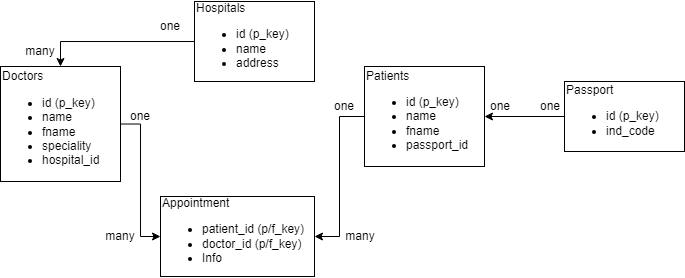

The diagram above was exported from draw.io. Its source (the exported page's mxGraphModel, read from the mxfile embedded in the PNG):
<mxGraphModel dx="1265" dy="609" grid="1" gridSize="10" guides="1" tooltips="1" connect="1" arrows="1" fold="1" page="1" pageScale="1" pageWidth="827" pageHeight="1169" math="0" shadow="0">
  <root>
    <mxCell id="0" />
    <mxCell id="1" parent="0" />
    <mxCell id="_ZJLNlY3Q64m_aO_GpsR-7" style="edgeStyle=orthogonalEdgeStyle;rounded=0;orthogonalLoop=1;jettySize=auto;html=1;entryX=0;entryY=0.5;entryDx=0;entryDy=0;" parent="1" source="_ZJLNlY3Q64m_aO_GpsR-2" target="_ZJLNlY3Q64m_aO_GpsR-6" edge="1">
      <mxGeometry relative="1" as="geometry" />
    </mxCell>
    <mxCell id="_ZJLNlY3Q64m_aO_GpsR-2" value="Doctors&lt;br&gt;&lt;ul&gt;&lt;li&gt;id (p_key)&lt;/li&gt;&lt;li&gt;name&lt;/li&gt;&lt;li&gt;fname&lt;/li&gt;&lt;li&gt;speciality&lt;/li&gt;&lt;li&gt;hospital_id&lt;/li&gt;&lt;/ul&gt;" style="rounded=0;whiteSpace=wrap;html=1;align=left;" parent="1" vertex="1">
      <mxGeometry x="60" y="135" width="120" height="115" as="geometry" />
    </mxCell>
    <mxCell id="_ZJLNlY3Q64m_aO_GpsR-10" style="edgeStyle=orthogonalEdgeStyle;rounded=0;orthogonalLoop=1;jettySize=auto;html=1;entryX=0.5;entryY=0;entryDx=0;entryDy=0;" parent="1" source="_ZJLNlY3Q64m_aO_GpsR-3" target="_ZJLNlY3Q64m_aO_GpsR-2" edge="1">
      <mxGeometry relative="1" as="geometry" />
    </mxCell>
    <mxCell id="_ZJLNlY3Q64m_aO_GpsR-3" value="Hospitals&lt;br&gt;&lt;ul&gt;&lt;li&gt;id (p_key)&lt;/li&gt;&lt;li&gt;name&lt;/li&gt;&lt;li&gt;address&lt;/li&gt;&lt;/ul&gt;" style="rounded=0;whiteSpace=wrap;html=1;align=left;" parent="1" vertex="1">
      <mxGeometry x="254" y="70" width="120" height="80" as="geometry" />
    </mxCell>
    <mxCell id="_ZJLNlY3Q64m_aO_GpsR-8" style="edgeStyle=orthogonalEdgeStyle;rounded=0;orthogonalLoop=1;jettySize=auto;html=1;entryX=1;entryY=0.5;entryDx=0;entryDy=0;" parent="1" source="_ZJLNlY3Q64m_aO_GpsR-4" target="_ZJLNlY3Q64m_aO_GpsR-6" edge="1">
      <mxGeometry relative="1" as="geometry" />
    </mxCell>
    <mxCell id="_ZJLNlY3Q64m_aO_GpsR-4" value="Patients&lt;br&gt;&lt;ul&gt;&lt;li&gt;id (p_key)&lt;/li&gt;&lt;li&gt;name&lt;/li&gt;&lt;li&gt;fname&lt;/li&gt;&lt;li&gt;passport_id&lt;/li&gt;&lt;/ul&gt;" style="rounded=0;whiteSpace=wrap;html=1;align=left;" parent="1" vertex="1">
      <mxGeometry x="424" y="135" width="120" height="100" as="geometry" />
    </mxCell>
    <mxCell id="_ZJLNlY3Q64m_aO_GpsR-9" style="edgeStyle=orthogonalEdgeStyle;rounded=0;orthogonalLoop=1;jettySize=auto;html=1;entryX=1;entryY=0.5;entryDx=0;entryDy=0;" parent="1" source="_ZJLNlY3Q64m_aO_GpsR-5" target="_ZJLNlY3Q64m_aO_GpsR-4" edge="1">
      <mxGeometry relative="1" as="geometry" />
    </mxCell>
    <mxCell id="_ZJLNlY3Q64m_aO_GpsR-5" value="Passport&lt;br&gt;&lt;ul&gt;&lt;li&gt;id (p_key)&lt;/li&gt;&lt;li&gt;ind_code&lt;/li&gt;&lt;/ul&gt;" style="rounded=0;whiteSpace=wrap;html=1;align=left;" parent="1" vertex="1">
      <mxGeometry x="624" y="150" width="120" height="70" as="geometry" />
    </mxCell>
    <mxCell id="_ZJLNlY3Q64m_aO_GpsR-6" value="Appointment&lt;br&gt;&lt;ul&gt;&lt;li&gt;patient_id (p/f_key)&lt;/li&gt;&lt;li&gt;doctor_id (p/f_key)&lt;/li&gt;&lt;li&gt;Info&lt;/li&gt;&lt;/ul&gt;" style="rounded=0;whiteSpace=wrap;html=1;align=left;" parent="1" vertex="1">
      <mxGeometry x="220" y="265" width="154" height="80" as="geometry" />
    </mxCell>
    <mxCell id="bV8dIn3dgk7heyQLAOSl-1" value="one" style="text;html=1;strokeColor=none;fillColor=none;align=center;verticalAlign=middle;whiteSpace=wrap;rounded=0;" vertex="1" parent="1">
      <mxGeometry x="200" y="80" width="60" height="30" as="geometry" />
    </mxCell>
    <mxCell id="bV8dIn3dgk7heyQLAOSl-2" value="many" style="text;html=1;strokeColor=none;fillColor=none;align=center;verticalAlign=middle;whiteSpace=wrap;rounded=0;" vertex="1" parent="1">
      <mxGeometry x="80" y="105" width="40" height="30" as="geometry" />
    </mxCell>
    <mxCell id="bV8dIn3dgk7heyQLAOSl-3" value="one" style="text;html=1;strokeColor=none;fillColor=none;align=center;verticalAlign=middle;whiteSpace=wrap;rounded=0;" vertex="1" parent="1">
      <mxGeometry x="530" y="160" width="60" height="30" as="geometry" />
    </mxCell>
    <mxCell id="bV8dIn3dgk7heyQLAOSl-4" value="one" style="text;html=1;strokeColor=none;fillColor=none;align=center;verticalAlign=middle;whiteSpace=wrap;rounded=0;" vertex="1" parent="1">
      <mxGeometry x="580" y="160" width="60" height="30" as="geometry" />
    </mxCell>
    <mxCell id="bV8dIn3dgk7heyQLAOSl-5" value="one" style="text;html=1;strokeColor=none;fillColor=none;align=center;verticalAlign=middle;whiteSpace=wrap;rounded=0;" vertex="1" parent="1">
      <mxGeometry x="170" y="170" width="60" height="30" as="geometry" />
    </mxCell>
    <mxCell id="bV8dIn3dgk7heyQLAOSl-6" value="one" style="text;html=1;strokeColor=none;fillColor=none;align=center;verticalAlign=middle;whiteSpace=wrap;rounded=0;" vertex="1" parent="1">
      <mxGeometry x="374" y="160" width="60" height="30" as="geometry" />
    </mxCell>
    <mxCell id="bV8dIn3dgk7heyQLAOSl-7" value="many" style="text;html=1;strokeColor=none;fillColor=none;align=center;verticalAlign=middle;whiteSpace=wrap;rounded=0;" vertex="1" parent="1">
      <mxGeometry x="160" y="290" width="40" height="30" as="geometry" />
    </mxCell>
    <mxCell id="bV8dIn3dgk7heyQLAOSl-8" value="many" style="text;html=1;strokeColor=none;fillColor=none;align=center;verticalAlign=middle;whiteSpace=wrap;rounded=0;" vertex="1" parent="1">
      <mxGeometry x="400" y="290" width="40" height="30" as="geometry" />
    </mxCell>
  </root>
</mxGraphModel>